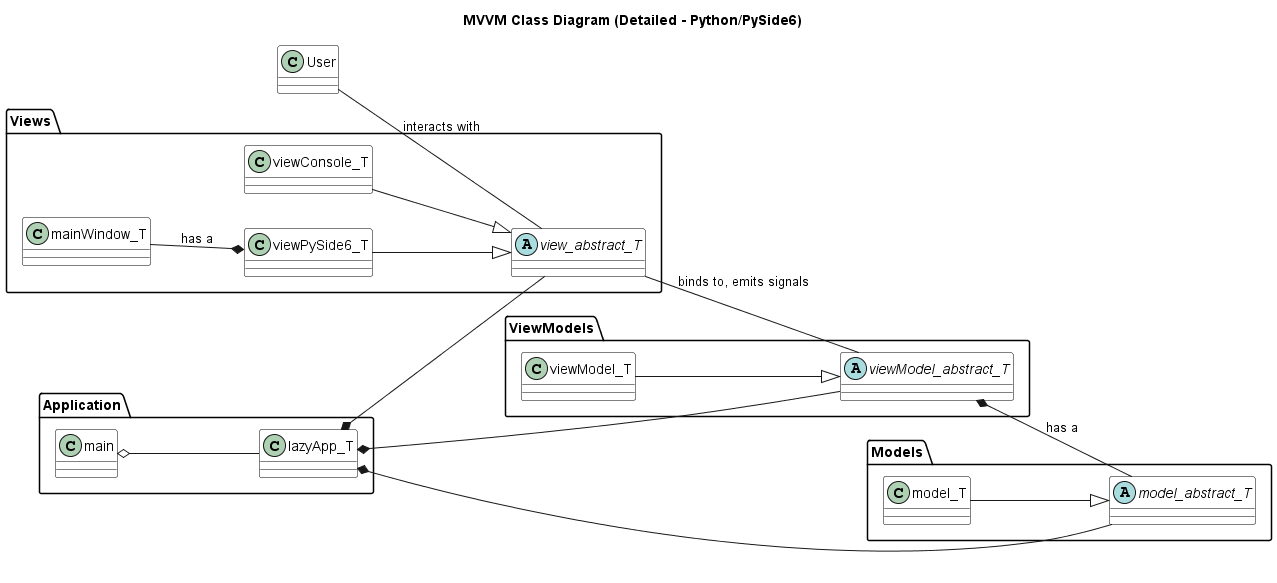

The diagram above was rendered by PlantUML. Its source (embedded in the PNG):
@startuml MVVM Class Diagram
title **MVVM Class Diagram (Detailed - Python/PySide6)**

left to right direction

class User {
}

package "Views" {
    abstract view_abstract_T
    class viewPySide6_T
    class viewConsole_T
    class mainWindow_T
    viewPySide6_T --|> view_abstract_T
    viewConsole_T --|> view_abstract_T
    mainWindow_T --* viewPySide6_T : has a
}

package "ViewModels" {
    abstract viewModel_abstract_T
    class viewModel_T
    viewModel_T --|> viewModel_abstract_T
}

package "Models" {
    abstract model_abstract_T
    class model_T
    model_T --|> model_abstract_T
}

package "Application" {
    class lazyApp_T
    class main
    lazyApp_T *-- view_abstract_T
    lazyApp_T *-- viewModel_abstract_T
    lazyApp_T *-- model_abstract_T
    main o-- lazyApp_T
}

User -- view_abstract_T : interacts with
view_abstract_T -- viewModel_abstract_T : binds to, emits signals
viewModel_abstract_T *-- model_abstract_T : has a


skinparam class {
    BackgroundColor White
    BorderColor Black
}
skinparam abstract{
    BackgroundColor LightGray
    BorderColor Black
    FontStyle italic
}

@enduml